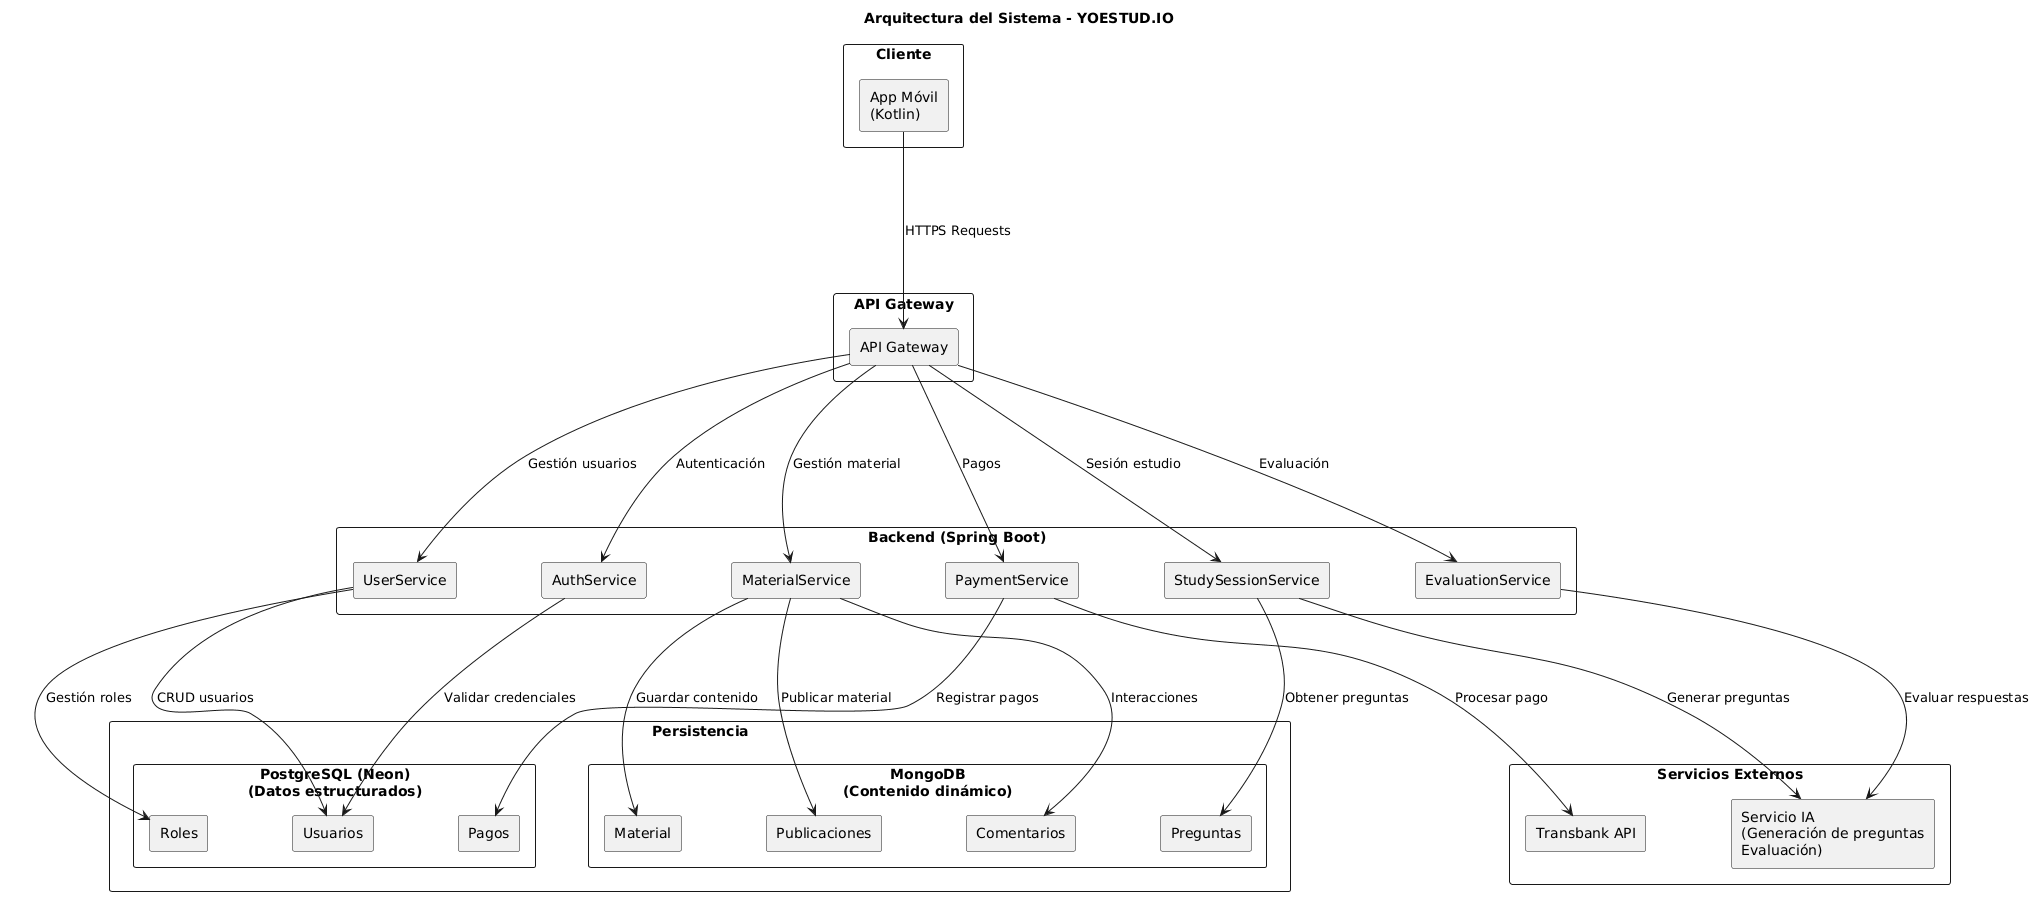

The diagram above was rendered by PlantUML. Its source (embedded in the PNG):
@startuml
skinparam componentStyle rectangle
skinparam shadowing false
skinparam packageStyle rectangle

skinparam nodesep 85
skinparam ranksep 180

title Arquitectura del Sistema - YOESTUD.IO

top to bottom direction

' === CLIENTE ===
package "Cliente" {
  [App Móvil\n(Kotlin)] as app
}

' === API GATEWAY ===
package "API Gateway" {
  [API Gateway] as gateway
}

' === BACKEND ===
package "Backend (Spring Boot)" {

  [AuthService] as auth
  [UserService] as userSvc
  [MaterialService] as matSvc
  [StudySessionService] as studySvc
  [EvaluationService] as evalSvc
  [PaymentService] as paySvc
}

' === PERSISTENCIA ===
package "Persistencia" {

  package "PostgreSQL (Neon)\n(Datos estructurados)" {
    [Usuarios] as usuarios
    [Roles] as roles
    [Pagos] as pagos
  }

  package "MongoDB\n(Contenido dinámico)" {
    [Material] as material
    [Publicaciones] as publicaciones
    [Comentarios] as comentarios
    [Preguntas] as preguntas
  }
}

' === SERVICIOS EXTERNOS ===
package "Servicios Externos" {
  [Servicio IA\n(Generación de preguntas\nEvaluación)] as ai
  [Transbank API] as transbank
}

' ===== FLUJO PRINCIPAL =====

app --> gateway : HTTPS Requests

gateway --> auth : Autenticación
gateway --> userSvc : Gestión usuarios
gateway --> matSvc : Gestión material
gateway --> studySvc : Sesión estudio
gateway --> evalSvc : Evaluación
gateway --> paySvc : Pagos

' ===== PERSISTENCIA =====

auth --> usuarios : Validar credenciales

userSvc --> usuarios : CRUD usuarios
userSvc --> roles : Gestión roles

matSvc --> material : Guardar contenido
matSvc --> publicaciones : Publicar material
matSvc --> comentarios : Interacciones

studySvc --> preguntas : Obtener preguntas

paySvc --> pagos : Registrar pagos

' ===== IA =====

studySvc --> ai : Generar preguntas
evalSvc --> ai : Evaluar respuestas

' ===== PAGOS =====

paySvc --> transbank : Procesar pago
@enduml